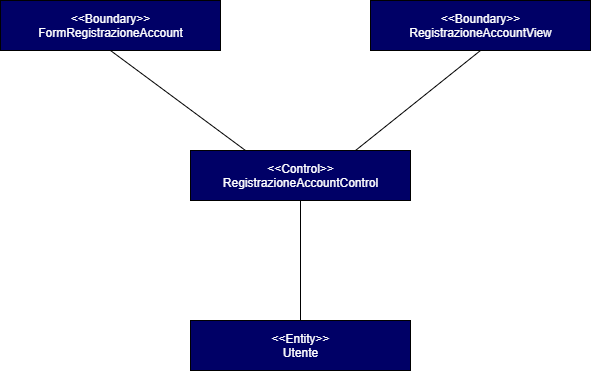

The diagram above was exported from draw.io. Its source (the exported page's mxGraphModel, read from the mxfile embedded in the PNG):
<mxGraphModel dx="857" dy="642" grid="1" gridSize="10" guides="1" tooltips="1" connect="1" arrows="1" fold="1" page="1" pageScale="1" pageWidth="827" pageHeight="1169" math="0" shadow="0">
  <root>
    <mxCell id="0" />
    <mxCell id="1" parent="0" />
    <mxCell id="nXQfmBkwJb_CwsUF7-xj-12" value="&lt;font color=&quot;#ffffff&quot;&gt;&amp;lt;&amp;lt;Control&amp;gt;&amp;gt;&lt;br&gt;RegistrazioneAccountControl&lt;br&gt;&lt;/font&gt;" style="html=1;fillColor=#000066;" vertex="1" parent="1">
      <mxGeometry x="300" y="300" width="220" height="50" as="geometry" />
    </mxCell>
    <mxCell id="nXQfmBkwJb_CwsUF7-xj-13" value="&lt;font color=&quot;#ffffff&quot;&gt;&amp;lt;&amp;lt;Boundary&amp;gt;&amp;gt;&lt;br&gt;FormRegistrazioneAccount&lt;br&gt;&lt;/font&gt;" style="html=1;fillColor=#000066;" vertex="1" parent="1">
      <mxGeometry x="110" y="150" width="220" height="50" as="geometry" />
    </mxCell>
    <mxCell id="nXQfmBkwJb_CwsUF7-xj-14" value="&lt;font color=&quot;#ffffff&quot;&gt;&amp;lt;&amp;lt;Boundary&amp;gt;&amp;gt;&lt;br&gt;RegistrazioneAccountView&lt;br&gt;&lt;/font&gt;" style="html=1;fillColor=#000066;" vertex="1" parent="1">
      <mxGeometry x="480" y="150" width="220" height="50" as="geometry" />
    </mxCell>
    <mxCell id="nXQfmBkwJb_CwsUF7-xj-15" value="&lt;font color=&quot;#ffffff&quot;&gt;&amp;lt;&amp;lt;Entity&amp;gt;&amp;gt;&lt;br&gt;Utente&lt;br&gt;&lt;/font&gt;" style="html=1;fillColor=#000066;" vertex="1" parent="1">
      <mxGeometry x="300" y="470" width="220" height="50" as="geometry" />
    </mxCell>
    <mxCell id="nXQfmBkwJb_CwsUF7-xj-16" value="" style="endArrow=none;html=1;entryX=0.5;entryY=1;entryDx=0;entryDy=0;exitX=0.5;exitY=0;exitDx=0;exitDy=0;" edge="1" parent="1" source="nXQfmBkwJb_CwsUF7-xj-15" target="nXQfmBkwJb_CwsUF7-xj-12">
      <mxGeometry width="50" height="50" relative="1" as="geometry">
        <mxPoint x="390" y="360" as="sourcePoint" />
        <mxPoint x="440" y="310" as="targetPoint" />
      </mxGeometry>
    </mxCell>
    <mxCell id="nXQfmBkwJb_CwsUF7-xj-17" value="" style="endArrow=none;html=1;exitX=0.75;exitY=0;exitDx=0;exitDy=0;entryX=0.5;entryY=1;entryDx=0;entryDy=0;" edge="1" parent="1" source="nXQfmBkwJb_CwsUF7-xj-12" target="nXQfmBkwJb_CwsUF7-xj-14">
      <mxGeometry width="50" height="50" relative="1" as="geometry">
        <mxPoint x="390" y="360" as="sourcePoint" />
        <mxPoint x="440" y="310" as="targetPoint" />
      </mxGeometry>
    </mxCell>
    <mxCell id="nXQfmBkwJb_CwsUF7-xj-18" value="" style="endArrow=none;html=1;entryX=0.5;entryY=1;entryDx=0;entryDy=0;exitX=0.25;exitY=0;exitDx=0;exitDy=0;" edge="1" parent="1" source="nXQfmBkwJb_CwsUF7-xj-12" target="nXQfmBkwJb_CwsUF7-xj-13">
      <mxGeometry width="50" height="50" relative="1" as="geometry">
        <mxPoint x="390" y="360" as="sourcePoint" />
        <mxPoint x="440" y="310" as="targetPoint" />
      </mxGeometry>
    </mxCell>
  </root>
</mxGraphModel>